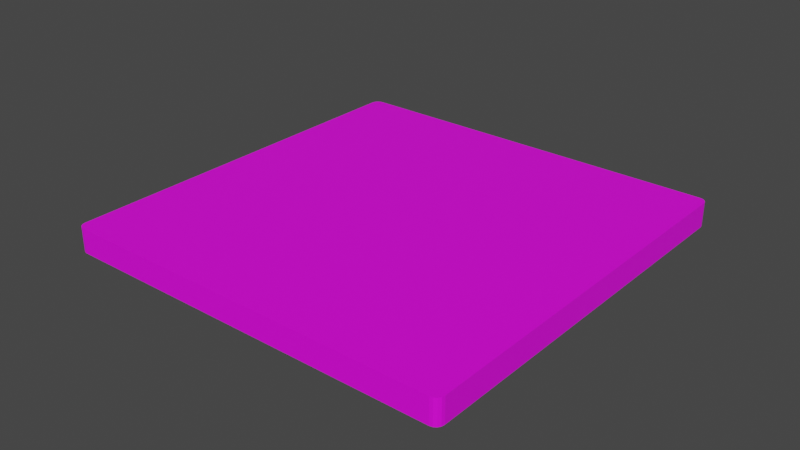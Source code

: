 # Source: upper_baseplate.blend  (saved by Blender 2.90.8; exported with 4.5.12 LTS)
import bpy
from mathutils import Matrix  # noqa: F401  (used for matrix-valued properties, if any)

bpy.ops.wm.read_factory_settings(use_empty=True)
scene = bpy.context.scene
scene.name = 'Scene'

# ---- collections
col_collection = bpy.data.collections.new('Collection'); scene.collection.children.link(col_collection)

# ---- images (referenced by path relative to the original .blend; pixels are not part of the script)
import os
ASSET_DIR = os.environ.get("B2B_ASSET_DIR", "")  # directory of the original .blend (textures are referenced by path, not embedded)
HERE = os.path.dirname(os.path.abspath(__file__))  # packed textures are extracted next to this script under _unpacked/

def load_image(name, relpath, width, height, colorspace="sRGB"):
    """Load a texture the original file referenced (path relative to the .blend, or extracted next to this script)."""
    p = next((c for c in (os.path.join(HERE, relpath), os.path.join(ASSET_DIR, relpath)) if relpath and os.path.exists(c)), "")
    if p:
        img = bpy.data.images.load(p, check_existing=True)
        img.name = name
    else:  # same state as the original file: an image datablock whose file is absent (Cycles renders it pink)
        img = bpy.data.images.new(name, width, height)
        img.source = "FILE"
        img.filepath = "//" + (relpath or name)
    img.colorspace_settings.name = colorspace
    return img
img_aruco_4_png_001 = load_image('aruco_4.png.001', 'materials/aruco_4.png', 1024, 1024, 'sRGB')

# ---- materials (node trees are filled in below, after node groups)
mat_material_002 = bpy.data.materials.new('Material.002')
mat_material_002.use_transparent_shadow = False

# ---- material node trees
mat_material_002.use_nodes = True; mat_material_002.node_tree.nodes.clear()
_N = mat_material_002.node_tree.nodes; _L = mat_material_002.node_tree.links
n0 = _N.new('ShaderNodeBsdfPrincipled'); n0.name = 'Principled BSDF'; n0.location = (10, 300)
n0.distribution = 'GGX'
n0.subsurface_method = 'BURLEY'
n0.inputs[3].default_value = 1.45
n0.inputs[27].default_value = (0.0, 0.0, 0.0, 1.0)
n0.inputs[28].default_value = 1.0
n1 = _N.new('ShaderNodeOutputMaterial'); n1.name = 'Material Output'; n1.location = (300, 300)
n2 = _N.new('ShaderNodeTexImage'); n2.name = 'Image Texture'; n2.location = (-280, 280)
n2.image = img_aruco_4_png_001
_L.new(n0.outputs[0], n1.inputs[0])
_L.new(n2.outputs[0], n0.inputs[0])
n1.is_active_output = True

# ---- world
world_world = bpy.data.worlds.new('World'); scene.world = world_world
world_world.use_nodes = True; world_world.node_tree.nodes.clear()
_N = world_world.node_tree.nodes; _L = world_world.node_tree.links
n0 = _N.new('ShaderNodeOutputWorld'); n0.name = 'World Output'; n0.location = (300, 300)
n1 = _N.new('ShaderNodeBackground'); n1.name = 'Background'; n1.location = (10, 300)
n1.inputs[0].default_value = (0.05088, 0.05088, 0.05088, 1.0)
_L.new(n1.outputs[0], n0.inputs[0])
n0.is_active_output = True
world_world.color = (0.05088, 0.05088, 0.05088)
world_world.use_sun_shadow = False
world_world.sun_shadow_jitter_overblur = 0.0

# ---- meshes
me_cube_001 = bpy.data.meshes.new('Cube.001')
me_cube_001.from_pydata([(-0.9608, -1.0, -1.0), (-1.0, -0.9608, -1.0), (-0.9758, -0.997, -1.0), (-0.9885, -0.9885, -1.0), (-0.997, -0.9758, -1.0), (-1.0, -0.9608, 1.0), (-0.9608, -1.0, 1.0), (-0.997, -0.9758, 1.0), (-0.9885, -0.9885, 1.0), (-0.9758, -0.997, 1.0), (-1.0, 0.9608, -1.0), (-0.9608, 1.0, -1.0), (-0.997, 0.9758, -1.0), (-0.9885, 0.9885, -1.0), (-0.9758, 0.997, -1.0), (-0.9608, 1.0, 1.0), (-1.0, 0.9608, 1.0), (-0.9758, 0.997, 1.0), (-0.9885, 0.9885, 1.0), (-0.997, 0.9758, 1.0), (1.0, -0.9608, -1.0), (0.9608, -1.0, -1.0), (0.997, -0.9758, -1.0), (0.9885, -0.9885, -1.0), (0.9758, -0.997, -1.0), (0.9608, -1.0, 1.0), (1.0, -0.9608, 1.0), (0.9758, -0.997, 1.0), (0.9885, -0.9885, 1.0), (0.997, -0.9758, 1.0), (0.9608, 1.0, -1.0), (1.0, 0.9608, -1.0), (0.9758, 0.997, -1.0), (0.9885, 0.9885, -1.0), (0.997, 0.9758, -1.0), (1.0, 0.9608, 1.0), (0.9608, 1.0, 1.0), (0.997, 0.9758, 1.0), (0.9885, 0.9885, 1.0), (0.9758, 0.997, 1.0)], [], [(21, 25, 6, 0), (31, 35, 26, 20), (35, 37, 38, 39, 36, 15, 17, 18, 19, 16, 5, 7, 8, 9, 6, 25, 27, 28, 29, 26), (1, 5, 16, 10), (11, 15, 36, 30), (0, 6, 9, 2), (2, 9, 8, 3), (3, 8, 7, 4), (4, 7, 5, 1), (15, 11, 14, 17), (17, 14, 13, 18), (18, 13, 12, 19), (19, 12, 10, 16), (35, 31, 34, 37), (37, 34, 33, 38), (38, 33, 32, 39), (39, 32, 30, 36), (25, 21, 24, 27), (27, 24, 23, 28), (28, 23, 22, 29), (29, 22, 20, 26), (10, 12, 13, 14, 11, 30, 32, 33, 34, 31, 20, 22, 23, 24, 21, 0, 2, 3, 4, 1)])
_uv = me_cube_001.uv_layers.new(name='UVMap')
_uv.uv.foreach_set('vector', [0.375, 0.7549, 0.625, 0.7549, 0.625, 0.9951, 0.375, 0.9951, 0.375, 0.5049, 0.625, 0.5049, 0.625, 0.7451, 0.375, 0.7451, -0.005174, 0.01275, -0.003662, 0.005148, 0.0006467, -0.001299, 0.007094, -0.005607, 0.0147, -0.00712, 0.989, -0.00712, 0.9966, -0.005607, 1.003, -0.001299, 1.007, 0.005149, 1.009, 0.01275, 1.009, 0.987, 1.007, 0.9946, 1.003, 1.001, 0.9966, 1.005, 0.989, 1.007, 0.0147, 1.007, 0.007094, 1.005, 0.0006467, 1.001, -0.003661, 0.9946, -0.005174, 0.987, 0.375, 0.0049, 0.625, 0.0049, 0.625, 0.2451, 0.375, 0.2451, 0.375, 0.2549, 0.625, 0.2549, 0.625, 0.4951, 0.375, 0.4951, 0.375, 0.9951, 0.625, 0.9951, 0.625, 0.997, 0.375, 0.997, 0.375, 0.997, 0.625, 0.997, 0.625, 1.0, 0.375, 1.0, 0.375, 0.0, 0.625, 0.0, 0.625, 0.003025, 0.375, 0.003025, 0.375, 0.003025, 0.625, 0.003025, 0.625, 0.0049, 0.375, 0.0049, 0.625, 0.2549, 0.375, 0.2549, 0.375, 0.253, 0.625, 0.253, 0.625, 0.253, 0.375, 0.253, 0.375, 0.25, 0.625, 0.25, 0.625, 0.25, 0.375, 0.25, 0.375, 0.247, 0.625, 0.247, 0.625, 0.247, 0.375, 0.247, 0.375, 0.2451, 0.625, 0.2451, 0.625, 0.5049, 0.375, 0.5049, 0.375, 0.503, 0.625, 0.503, 0.625, 0.503, 0.375, 0.503, 0.375, 0.5, 0.625, 0.5, 0.625, 0.5, 0.375, 0.5, 0.375, 0.497, 0.625, 0.497, 0.625, 0.497, 0.375, 0.497, 0.375, 0.4951, 0.625, 0.4951, 0.625, 0.7549, 0.375, 0.7549, 0.375, 0.753, 0.625, 0.753, 0.625, 0.753, 0.375, 0.753, 0.375, 0.75, 0.625, 0.75, 0.625, 0.75, 0.375, 0.75, 0.375, 0.747, 0.625, 0.747, 0.625, 0.747, 0.375, 0.747, 0.375, 0.7451, 0.625, 0.7451, 0.125, 0.5049, 0.1254, 0.503, 0.1264, 0.5014, 0.128, 0.5004, 0.1299, 0.5, 0.3701, 0.5, 0.372, 0.5004, 0.3736, 0.5014, 0.3746, 0.503, 0.375, 0.5049, 0.375, 0.7451, 0.3746, 0.747, 0.3736, 0.7486, 0.372, 0.7496, 0.3701, 0.75, 0.1299, 0.75, 0.128, 0.7496, 0.1264, 0.7486, 0.1254, 0.747, 0.125, 0.7451])
me_cube_001.materials.append(mat_material_002)
me_cube_001.use_remesh_fix_poles = True
me_cube_001.use_remesh_preserve_attributes = False
me_cube_001.use_mirror_x = True
me_cube_001.update()

# ---- objects
ob_cube = bpy.data.objects.new('Cube', me_cube_001)

# ---- transforms, parenting, visibility, modifiers, constraints
ob_cube.location = (0.0, 0.0, 0.0)
ob_cube.scale = (0.065, 0.065, 0.004)
ob_cube.lineart.crease_threshold = 0.0
ob_cube.use_mesh_mirror_x = True

# ---- collection membership
col_collection.objects.link(ob_cube)

# ---- scene / render settings (as saved in the file)
scene.frame_start = 1; scene.frame_end = 250; scene.frame_set(1)
scene.render.engine = 'BLENDER_EEVEE_NEXT'
scene.cycles.use_denoising = False
scene.cycles.samples = 128
scene.cycles.sampling_pattern = 'TABULATED_SOBOL'
scene.cycles.use_adaptive_sampling = False
scene.cycles.use_light_tree = False
scene.view_settings.view_transform = 'Filmic'
bpy.context.view_layer.update()

# ---- added for rendering (the .blend has no active camera and no usable light): camera, sun
cam_auto = bpy.data.cameras.new('AutoCamera')
cam_auto.lens = 50.0
cam_auto.sensor_width = 36.0
cam_auto.clip_end = 1000.0
ob_auto_camera = bpy.data.objects.new('AutoCamera', cam_auto)
scene.collection.objects.link(ob_auto_camera)
ob_auto_camera.location = (0.185045, -0.222054, 0.148036)
ob_auto_camera.rotation_euler = (1.09748, -7.21219e-08, 0.694738)
scene.camera = ob_auto_camera
light_auto_sun = bpy.data.lights.new('AutoSun', 'SUN')
light_auto_sun.energy = 3.0
light_auto_sun.angle = 0.0523599
ob_auto_sun = bpy.data.objects.new('AutoSun', light_auto_sun)
scene.collection.objects.link(ob_auto_sun)
ob_auto_sun.rotation_euler = (0.872665, 0.174533, 0.523599)
bpy.context.view_layer.update()

